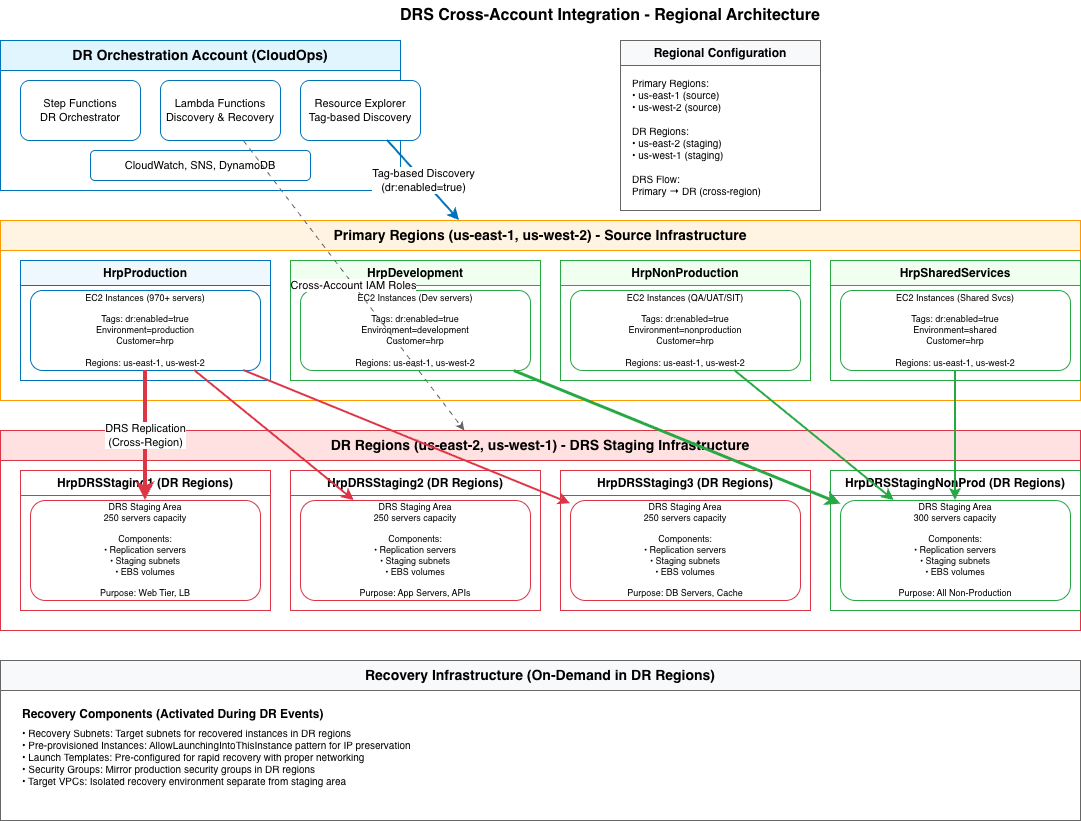

The diagram above was exported from draw.io. Its source (the exported page's mxGraphModel, read from the mxfile embedded in the PNG):
<mxGraphModel dx="1473" dy="716" grid="1" gridSize="10" guides="1" tooltips="1" connect="1" arrows="1" fold="1" page="1" pageScale="1" pageWidth="1169" pageHeight="827" math="0" shadow="0">
  <root>
    <mxCell id="0" />
    <mxCell id="1" parent="0" />
    <mxCell id="title" parent="1" style="text;html=1;strokeColor=none;fillColor=none;align=center;verticalAlign=middle;whiteSpace=wrap;rounded=0;fontSize=16;fontStyle=1;" value="DRS Cross-Account Integration - Regional Architecture" vertex="1">
      <mxGeometry height="30" width="500" x="400" y="10" as="geometry" />
    </mxCell>
    <mxCell id="orchestration-account" parent="1" style="swimlane;whiteSpace=wrap;html=1;fillColor=#e1f5ff;strokeColor=#0073bb;fontSize=14;fontStyle=1;startSize=30;" value="DR Orchestration Account (CloudOps)" vertex="1">
      <mxGeometry height="150" width="400" x="40" y="50" as="geometry" />
    </mxCell>
    <mxCell id="step-functions" parent="orchestration-account" style="rounded=1;whiteSpace=wrap;html=1;fillColor=#ffffff;strokeColor=#0073bb;fontSize=11;" value="Step Functions&#10;DR Orchestrator" vertex="1">
      <mxGeometry height="60" width="120" x="20" y="40" as="geometry" />
    </mxCell>
    <mxCell id="lambda-functions" parent="orchestration-account" style="rounded=1;whiteSpace=wrap;html=1;fillColor=#ffffff;strokeColor=#0073bb;fontSize=11;" value="Lambda Functions&#10;Discovery &amp; Recovery" vertex="1">
      <mxGeometry height="60" width="120" x="160" y="40" as="geometry" />
    </mxCell>
    <mxCell id="resource-explorer" parent="orchestration-account" style="rounded=1;whiteSpace=wrap;html=1;fillColor=#ffffff;strokeColor=#0073bb;fontSize=11;" value="Resource Explorer&#10;Tag-based Discovery" vertex="1">
      <mxGeometry height="60" width="120" x="300" y="40" as="geometry" />
    </mxCell>
    <mxCell id="monitoring" parent="orchestration-account" style="rounded=1;whiteSpace=wrap;html=1;fillColor=#ffffff;strokeColor=#0073bb;fontSize=11;" value="CloudWatch, SNS, DynamoDB" vertex="1">
      <mxGeometry height="30" width="220" x="90" y="110" as="geometry" />
    </mxCell>
    <mxCell id="primary-regions-sources" parent="1" style="swimlane;whiteSpace=wrap;html=1;fillColor=#fff4e1;strokeColor=#ff9900;fontSize=14;fontStyle=1;startSize=30;" value="Primary Regions (us-east-1, us-west-2) - Source Infrastructure" vertex="1">
      <mxGeometry height="180" width="1080" x="40" y="230" as="geometry" />
    </mxCell>
    <mxCell id="hrp-production-primary" parent="primary-regions-sources" style="swimlane;whiteSpace=wrap;html=1;fillColor=#f0f8ff;strokeColor=#0073bb;fontSize=12;fontStyle=1;startSize=25;" value="HrpProduction" vertex="1">
      <mxGeometry height="120" width="250" x="20" y="40" as="geometry" />
    </mxCell>
    <mxCell id="prod-ec2-primary" parent="hrp-production-primary" style="rounded=1;whiteSpace=wrap;html=1;fillColor=#ffffff;strokeColor=#0073bb;fontSize=9;" value="EC2 Instances (970+ servers)&#10;&#10;Tags: dr:enabled=true&#10;Environment=production&#10;Customer=hrp&#10;&#10;Regions: us-east-1, us-west-2" vertex="1">
      <mxGeometry height="80" width="230" x="10" y="30" as="geometry" />
    </mxCell>
    <mxCell id="hrp-development-primary" parent="primary-regions-sources" style="swimlane;whiteSpace=wrap;html=1;fillColor=#f0fff0;strokeColor=#28a745;fontSize=12;fontStyle=1;startSize=25;" value="HrpDevelopment" vertex="1">
      <mxGeometry height="120" width="250" x="290" y="40" as="geometry" />
    </mxCell>
    <mxCell id="dev-ec2-primary" parent="hrp-development-primary" style="rounded=1;whiteSpace=wrap;html=1;fillColor=#ffffff;strokeColor=#28a745;fontSize=9;" value="EC2 Instances (Dev servers)&#10;&#10;Tags: dr:enabled=true&#10;Environment=development&#10;Customer=hrp&#10;&#10;Regions: us-east-1, us-west-2" vertex="1">
      <mxGeometry height="80" width="230" x="10" y="30" as="geometry" />
    </mxCell>
    <mxCell id="hrp-nonproduction-primary" parent="primary-regions-sources" style="swimlane;whiteSpace=wrap;html=1;fillColor=#f0fff0;strokeColor=#28a745;fontSize=12;fontStyle=1;startSize=25;" value="HrpNonProduction" vertex="1">
      <mxGeometry height="120" width="250" x="560" y="40" as="geometry" />
    </mxCell>
    <mxCell id="nonprod-ec2-primary" parent="hrp-nonproduction-primary" style="rounded=1;whiteSpace=wrap;html=1;fillColor=#ffffff;strokeColor=#28a745;fontSize=9;" value="EC2 Instances (QA/UAT/SIT)&#10;&#10;Tags: dr:enabled=true&#10;Environment=nonproduction&#10;Customer=hrp&#10;&#10;Regions: us-east-1, us-west-2" vertex="1">
      <mxGeometry height="80" width="230" x="10" y="30" as="geometry" />
    </mxCell>
    <mxCell id="hrp-shared-services-primary" parent="primary-regions-sources" style="swimlane;whiteSpace=wrap;html=1;fillColor=#f0fff0;strokeColor=#28a745;fontSize=12;fontStyle=1;startSize=25;" value="HrpSharedServices" vertex="1">
      <mxGeometry height="120" width="250" x="830" y="40" as="geometry" />
    </mxCell>
    <mxCell id="shared-ec2-primary" parent="hrp-shared-services-primary" style="rounded=1;whiteSpace=wrap;html=1;fillColor=#ffffff;strokeColor=#28a745;fontSize=9;" value="EC2 Instances (Shared Svcs)&#10;&#10;Tags: dr:enabled=true&#10;Environment=shared&#10;Customer=hrp&#10;&#10;Regions: us-east-1, us-west-2" vertex="1">
      <mxGeometry height="80" width="230" x="10" y="30" as="geometry" />
    </mxCell>
    <mxCell id="dr-regions-staging" parent="1" style="swimlane;whiteSpace=wrap;html=1;fillColor=#ffe1e1;strokeColor=#dc3545;fontSize=14;fontStyle=1;startSize=30;" value="DR Regions (us-east-2, us-west-1) - DRS Staging Infrastructure" vertex="1">
      <mxGeometry height="200" width="1080" x="40" y="440" as="geometry" />
    </mxCell>
    <mxCell id="drs-staging1-dr" parent="dr-regions-staging" style="swimlane;whiteSpace=wrap;html=1;fillColor=#ffffff;strokeColor=#dc3545;fontSize=12;fontStyle=1;startSize=25;" value="HrpDRSStaging1 (DR Regions)" vertex="1">
      <mxGeometry height="140" width="250" x="20" y="40" as="geometry" />
    </mxCell>
    <mxCell id="staging1-drs-dr" parent="drs-staging1-dr" style="rounded=1;whiteSpace=wrap;html=1;fillColor=#ffffff;strokeColor=#dc3545;fontSize=9;" value="DRS Staging Area&#10;250 servers capacity&#10;&#10;Components:&#10;• Replication servers&#10;• Staging subnets&#10;• EBS volumes&#10;&#10;Purpose: Web Tier, LB" vertex="1">
      <mxGeometry height="100" width="230" x="10" y="30" as="geometry" />
    </mxCell>
    <mxCell id="drs-staging2-dr" parent="dr-regions-staging" style="swimlane;whiteSpace=wrap;html=1;fillColor=#ffffff;strokeColor=#dc3545;fontSize=12;fontStyle=1;startSize=25;" value="HrpDRSStaging2 (DR Regions)" vertex="1">
      <mxGeometry height="140" width="250" x="290" y="40" as="geometry" />
    </mxCell>
    <mxCell id="staging2-drs-dr" parent="drs-staging2-dr" style="rounded=1;whiteSpace=wrap;html=1;fillColor=#ffffff;strokeColor=#dc3545;fontSize=9;" value="DRS Staging Area&#10;250 servers capacity&#10;&#10;Components:&#10;• Replication servers&#10;• Staging subnets&#10;• EBS volumes&#10;&#10;Purpose: App Servers, APIs" vertex="1">
      <mxGeometry height="100" width="230" x="10" y="30" as="geometry" />
    </mxCell>
    <mxCell id="drs-staging3-dr" parent="dr-regions-staging" style="swimlane;whiteSpace=wrap;html=1;fillColor=#ffffff;strokeColor=#dc3545;fontSize=12;fontStyle=1;startSize=25;" value="HrpDRSStaging3 (DR Regions)" vertex="1">
      <mxGeometry height="140" width="250" x="560" y="40" as="geometry" />
    </mxCell>
    <mxCell id="staging3-drs-dr" parent="drs-staging3-dr" style="rounded=1;whiteSpace=wrap;html=1;fillColor=#ffffff;strokeColor=#dc3545;fontSize=9;" value="DRS Staging Area&#10;250 servers capacity&#10;&#10;Components:&#10;• Replication servers&#10;• Staging subnets&#10;• EBS volumes&#10;&#10;Purpose: DB Servers, Cache" vertex="1">
      <mxGeometry height="100" width="230" x="10" y="30" as="geometry" />
    </mxCell>
    <mxCell id="drs-staging-nonprod-dr" parent="dr-regions-staging" style="swimlane;whiteSpace=wrap;html=1;fillColor=#ffffff;strokeColor=#28a745;fontSize=12;fontStyle=1;startSize=25;" value="HrpDRSStagingNonProd (DR Regions)" vertex="1">
      <mxGeometry height="140" width="250" x="830" y="40" as="geometry" />
    </mxCell>
    <mxCell id="staging-nonprod-drs-dr" parent="drs-staging-nonprod-dr" style="rounded=1;whiteSpace=wrap;html=1;fillColor=#ffffff;strokeColor=#28a745;fontSize=9;" value="DRS Staging Area&#10;300 servers capacity&#10;&#10;Components:&#10;• Replication servers&#10;• Staging subnets&#10;• EBS volumes&#10;&#10;Purpose: All Non-Production" vertex="1">
      <mxGeometry height="100" width="230" x="10" y="30" as="geometry" />
    </mxCell>
    <mxCell id="recovery-infrastructure-dr" parent="1" style="swimlane;whiteSpace=wrap;html=1;fillColor=#f8f9fa;strokeColor=#666666;fontSize=14;fontStyle=1;startSize=30;" value="Recovery Infrastructure (On-Demand in DR Regions)" vertex="1">
      <mxGeometry height="160" width="1080" x="40" y="670" as="geometry" />
    </mxCell>
    <mxCell id="recovery-components-dr" parent="recovery-infrastructure-dr" style="text;html=1;strokeColor=none;fillColor=none;align=left;verticalAlign=top;whiteSpace=wrap;rounded=0;fontSize=12;fontStyle=1;" value="Recovery Components (Activated During DR Events)" vertex="1">
      <mxGeometry height="20" width="400" x="20" y="40" as="geometry" />
    </mxCell>
    <mxCell id="recovery-details" parent="recovery-infrastructure-dr" style="text;html=1;strokeColor=none;fillColor=none;align=left;verticalAlign=top;whiteSpace=wrap;rounded=0;fontSize=10;" value="• Recovery Subnets: Target subnets for recovered instances in DR regions&#10;• Pre-provisioned Instances: AllowLaunchingIntoThisInstance pattern for IP preservation&#10;• Launch Templates: Pre-configured for rapid recovery with proper networking&#10;• Security Groups: Mirror production security groups in DR regions&#10;• Target VPCs: Isolated recovery environment separate from staging area" vertex="1">
      <mxGeometry height="30" width="1040" x="20" y="60" as="geometry" />
    </mxCell>
    <mxCell id="discovery-flow" edge="1" parent="1" source="resource-explorer" style="endArrow=classic;html=1;rounded=0;strokeColor=#0073bb;strokeWidth=2;" target="primary-regions-sources" value="Tag-based Discovery&#10;(dr:enabled=true)">
      <mxGeometry height="50" relative="1" width="50" as="geometry">
        <mxPoint x="400" y="400" as="sourcePoint" />
        <mxPoint x="450" y="350" as="targetPoint" />
      </mxGeometry>
    </mxCell>
    <mxCell id="management-to-dr" edge="1" parent="1" source="lambda-functions" style="endArrow=classic;html=1;rounded=0;strokeColor=#666666;strokeWidth=1;dashed=1;dashPattern=5 5;" target="dr-regions-staging" value="Cross-Account IAM Roles">
      <mxGeometry height="50" relative="1" width="50" as="geometry">
        <mxPoint x="400" y="400" as="sourcePoint" />
        <mxPoint x="450" y="350" as="targetPoint" />
      </mxGeometry>
    </mxCell>
    <mxCell id="prod-replication-dr" edge="1" parent="1" source="prod-ec2-primary" style="endArrow=classic;html=1;rounded=0;strokeColor=#dc3545;strokeWidth=4;" target="staging1-drs-dr" value="DRS Replication&#10;(Cross-Region)">
      <mxGeometry height="50" relative="1" width="50" as="geometry">
        <mxPoint x="400" y="400" as="sourcePoint" />
        <mxPoint x="450" y="350" as="targetPoint" />
      </mxGeometry>
    </mxCell>
    <mxCell id="nonprod-replication-dr" edge="1" parent="1" source="dev-ec2-primary" style="endArrow=classic;html=1;rounded=0;strokeColor=#28a745;strokeWidth=3;" target="staging-nonprod-drs-dr" value="">
      <mxGeometry height="50" relative="1" width="50" as="geometry">
        <mxPoint x="400" y="400" as="sourcePoint" />
        <mxPoint x="450" y="350" as="targetPoint" />
      </mxGeometry>
    </mxCell>
    <mxCell id="qa-replication-dr" edge="1" parent="1" source="nonprod-ec2-primary" style="endArrow=classic;html=1;rounded=0;strokeColor=#28a745;strokeWidth=2;" target="staging-nonprod-drs-dr" value="">
      <mxGeometry height="50" relative="1" width="50" as="geometry">
        <mxPoint x="400" y="400" as="sourcePoint" />
        <mxPoint x="450" y="350" as="targetPoint" />
      </mxGeometry>
    </mxCell>
    <mxCell id="shared-replication-dr" edge="1" parent="1" source="shared-ec2-primary" style="endArrow=classic;html=1;rounded=0;strokeColor=#28a745;strokeWidth=2;" target="staging-nonprod-drs-dr" value="">
      <mxGeometry height="50" relative="1" width="50" as="geometry">
        <mxPoint x="400" y="400" as="sourcePoint" />
        <mxPoint x="450" y="350" as="targetPoint" />
      </mxGeometry>
    </mxCell>
    <mxCell id="prod-replication2-dr" edge="1" parent="1" source="prod-ec2-primary" style="endArrow=classic;html=1;rounded=0;strokeColor=#dc3545;strokeWidth=2;" target="staging2-drs-dr" value="">
      <mxGeometry height="50" relative="1" width="50" as="geometry">
        <mxPoint x="400" y="400" as="sourcePoint" />
        <mxPoint x="450" y="350" as="targetPoint" />
      </mxGeometry>
    </mxCell>
    <mxCell id="prod-replication3-dr" edge="1" parent="1" source="prod-ec2-primary" style="endArrow=classic;html=1;rounded=0;strokeColor=#dc3545;strokeWidth=2;" target="staging3-drs-dr" value="">
      <mxGeometry height="50" relative="1" width="50" as="geometry">
        <mxPoint x="400" y="400" as="sourcePoint" />
        <mxPoint x="450" y="350" as="targetPoint" />
      </mxGeometry>
    </mxCell>
    <mxCell id="regions-info-updated" parent="1" style="swimlane;whiteSpace=wrap;html=1;fillColor=#f8f9fa;strokeColor=#666666;fontSize=12;fontStyle=1;startSize=25;" value="Regional Configuration" vertex="1">
      <mxGeometry height="170" width="200" x="660" y="50" as="geometry" />
    </mxCell>
    <mxCell id="primary-regions-info" parent="regions-info-updated" style="text;html=1;strokeColor=none;fillColor=none;align=left;verticalAlign=top;whiteSpace=wrap;rounded=0;fontSize=10;" value="Primary Regions:&#10;• us-east-1 (source)&#10;• us-west-2 (source)&#10;&#10;DR Regions:&#10;• us-east-2 (staging)&#10;• us-west-1 (staging)&#10;&#10;DRS Flow:&#10;Primary → DR (cross-region)" vertex="1">
      <mxGeometry height="110" width="180" x="10" y="30" as="geometry" />
    </mxCell>
  </root>
</mxGraphModel>